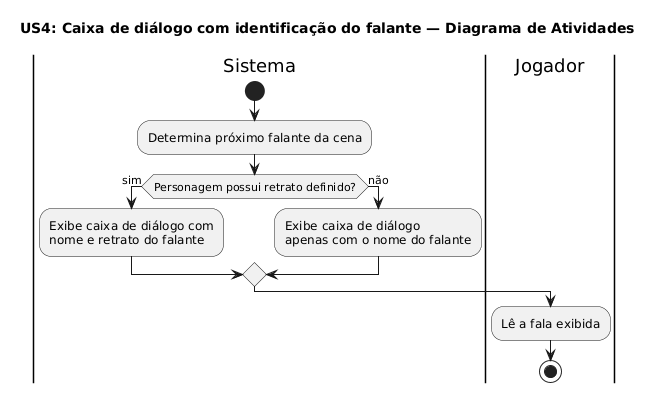

The diagram above was rendered by PlantUML. Its source (embedded in the PNG):
@startuml
title US4: Caixa de diálogo com identificação do falante — Diagrama de Atividades

|Sistema|
start
:Determina próximo falante da cena;
if (Personagem possui retrato definido?) then (sim)
  :Exibe caixa de diálogo com
  nome e retrato do falante;
else (não)
  :Exibe caixa de diálogo
  apenas com o nome do falante;
endif

|Jogador|
:Lê a fala exibida;
stop
@enduml